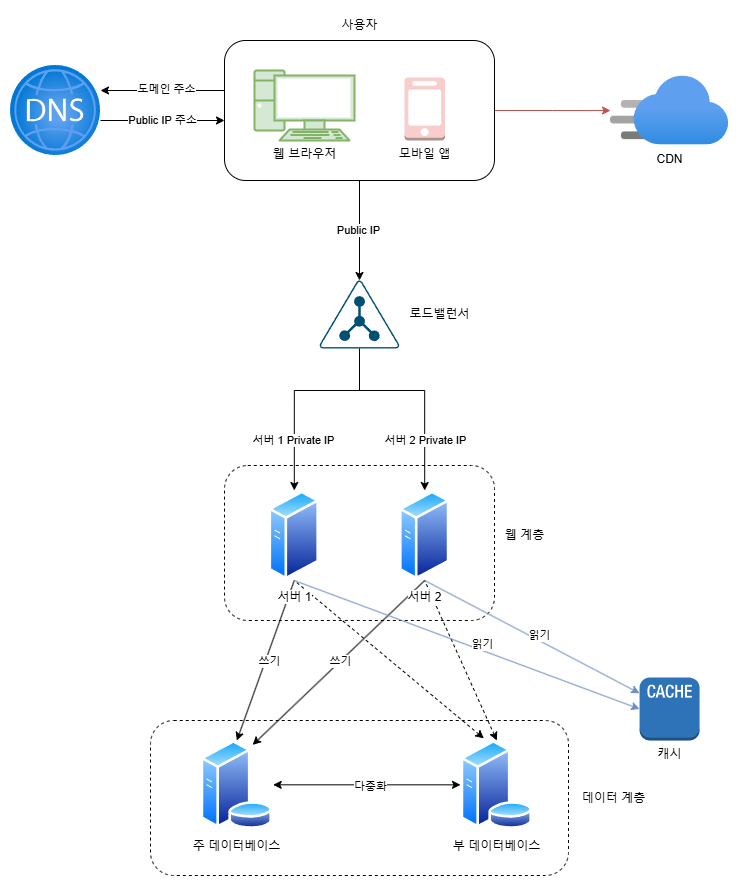

The diagram above was exported from draw.io. Its source (the exported page's mxGraphModel, read from the mxfile embedded in the PNG):
<mxGraphModel dx="1195" dy="643" grid="1" gridSize="10" guides="1" tooltips="1" connect="1" arrows="1" fold="1" page="1" pageScale="1" pageWidth="827" pageHeight="1169" math="0" shadow="0">
  <root>
    <mxCell id="0" />
    <mxCell id="1" parent="0" />
    <mxCell id="HqiS38LpjAMbROVfBs8A-1" value="" style="rounded=1;whiteSpace=wrap;html=1;dashed=1;" vertex="1" parent="1">
      <mxGeometry x="340" y="770" width="418" height="155" as="geometry" />
    </mxCell>
    <mxCell id="HqiS38LpjAMbROVfBs8A-2" value="" style="rounded=1;whiteSpace=wrap;html=1;dashed=1;" vertex="1" parent="1">
      <mxGeometry x="414" y="515" width="270" height="155" as="geometry" />
    </mxCell>
    <mxCell id="HqiS38LpjAMbROVfBs8A-3" value="" style="edgeStyle=orthogonalEdgeStyle;rounded=0;orthogonalLoop=1;jettySize=auto;html=1;" edge="1" parent="1" source="HqiS38LpjAMbROVfBs8A-7" target="HqiS38LpjAMbROVfBs8A-14">
      <mxGeometry relative="1" as="geometry" />
    </mxCell>
    <mxCell id="HqiS38LpjAMbROVfBs8A-4" value="Public IP" style="edgeLabel;html=1;align=center;verticalAlign=middle;resizable=0;points=[];" vertex="1" connectable="0" parent="HqiS38LpjAMbROVfBs8A-3">
      <mxGeometry y="-1" relative="1" as="geometry">
        <mxPoint as="offset" />
      </mxGeometry>
    </mxCell>
    <mxCell id="HqiS38LpjAMbROVfBs8A-5" value="" style="edgeStyle=orthogonalEdgeStyle;rounded=0;orthogonalLoop=1;jettySize=auto;html=1;" edge="1" parent="1">
      <mxGeometry relative="1" as="geometry">
        <mxPoint x="414" y="140" as="sourcePoint" />
        <mxPoint x="290" y="140" as="targetPoint" />
      </mxGeometry>
    </mxCell>
    <mxCell id="HqiS38LpjAMbROVfBs8A-6" value="도메인 주소" style="edgeLabel;html=1;align=center;verticalAlign=middle;resizable=0;points=[];" vertex="1" connectable="0" parent="HqiS38LpjAMbROVfBs8A-5">
      <mxGeometry x="-0.0645" y="-1" relative="1" as="geometry">
        <mxPoint as="offset" />
      </mxGeometry>
    </mxCell>
    <mxCell id="HqiS38LpjAMbROVfBs8A-36" value="" style="edgeStyle=orthogonalEdgeStyle;rounded=0;orthogonalLoop=1;jettySize=auto;html=1;fillColor=#f8cecc;strokeColor=#b85450;" edge="1" parent="1" source="HqiS38LpjAMbROVfBs8A-7" target="HqiS38LpjAMbROVfBs8A-35">
      <mxGeometry relative="1" as="geometry" />
    </mxCell>
    <mxCell id="HqiS38LpjAMbROVfBs8A-7" value="" style="rounded=1;whiteSpace=wrap;html=1;" vertex="1" parent="1">
      <mxGeometry x="414" y="90" width="270" height="140" as="geometry" />
    </mxCell>
    <mxCell id="HqiS38LpjAMbROVfBs8A-8" value="&lt;font&gt;웹 브라우저&lt;/font&gt;" style="verticalAlign=top;verticalLabelPosition=bottom;labelPosition=center;align=center;html=1;outlineConnect=0;gradientDirection=north;strokeWidth=1;shape=mxgraph.networks.pc;fillColor=#d5e8d4;strokeColor=#82b366;" vertex="1" parent="1">
      <mxGeometry x="444" y="120" width="100" height="70" as="geometry" />
    </mxCell>
    <mxCell id="HqiS38LpjAMbROVfBs8A-9" value="모바일 앱" style="outlineConnect=0;dashed=0;verticalLabelPosition=bottom;verticalAlign=top;align=center;html=1;shape=mxgraph.aws3.mobile_client;fillColor=#f8cecc;strokeColor=#b85450;" vertex="1" parent="1">
      <mxGeometry x="594" y="127" width="40.5" height="63" as="geometry" />
    </mxCell>
    <mxCell id="HqiS38LpjAMbROVfBs8A-10" value="" style="edgeStyle=orthogonalEdgeStyle;rounded=0;orthogonalLoop=1;jettySize=auto;html=1;entryX=0.5;entryY=0;entryDx=0;entryDy=0;" edge="1" parent="1" source="HqiS38LpjAMbROVfBs8A-14" target="HqiS38LpjAMbROVfBs8A-26">
      <mxGeometry relative="1" as="geometry">
        <mxPoint x="549" y="482" as="targetPoint" />
        <Array as="points">
          <mxPoint x="549" y="440" />
          <mxPoint x="484" y="440" />
        </Array>
      </mxGeometry>
    </mxCell>
    <mxCell id="HqiS38LpjAMbROVfBs8A-11" value="서버 1 Private IP" style="edgeLabel;html=1;align=center;verticalAlign=middle;resizable=0;points=[];" vertex="1" connectable="0" parent="HqiS38LpjAMbROVfBs8A-10">
      <mxGeometry x="0.5946" y="-1" relative="1" as="geometry">
        <mxPoint y="-8" as="offset" />
      </mxGeometry>
    </mxCell>
    <mxCell id="HqiS38LpjAMbROVfBs8A-12" value="" style="edgeStyle=orthogonalEdgeStyle;rounded=0;orthogonalLoop=1;jettySize=auto;html=1;entryX=0.5;entryY=0;entryDx=0;entryDy=0;exitX=0.5;exitY=1;exitDx=0;exitDy=0;exitPerimeter=0;" edge="1" parent="1" source="HqiS38LpjAMbROVfBs8A-14" target="HqiS38LpjAMbROVfBs8A-31">
      <mxGeometry relative="1" as="geometry">
        <mxPoint x="669" y="364" as="targetPoint" />
        <Array as="points">
          <mxPoint x="549" y="440" />
          <mxPoint x="614" y="440" />
        </Array>
      </mxGeometry>
    </mxCell>
    <mxCell id="HqiS38LpjAMbROVfBs8A-13" value="서버 2 Private IP" style="edgeLabel;html=1;align=center;verticalAlign=middle;resizable=0;points=[];" vertex="1" connectable="0" parent="HqiS38LpjAMbROVfBs8A-12">
      <mxGeometry x="0.5946" relative="1" as="geometry">
        <mxPoint y="-8" as="offset" />
      </mxGeometry>
    </mxCell>
    <mxCell id="HqiS38LpjAMbROVfBs8A-14" value="" style="points=[[0.5,0,0],[0.765,0.48,0],[0.99,0.98,0],[0.5,1,0],[0.01,0.98,0],[0.235,0.48,0]];verticalLabelPosition=bottom;sketch=0;html=1;verticalAlign=top;aspect=fixed;align=center;pointerEvents=1;shape=mxgraph.cisco19.ldap;fillColor=#005073;strokeColor=none;" vertex="1" parent="1">
      <mxGeometry x="509" y="330" width="80" height="68" as="geometry" />
    </mxCell>
    <mxCell id="HqiS38LpjAMbROVfBs8A-15" value="Public IP 주소" style="edgeStyle=orthogonalEdgeStyle;rounded=0;orthogonalLoop=1;jettySize=auto;html=1;" edge="1" parent="1">
      <mxGeometry relative="1" as="geometry">
        <mxPoint x="414" y="170" as="targetPoint" />
        <mxPoint x="290" y="170" as="sourcePoint" />
      </mxGeometry>
    </mxCell>
    <mxCell id="HqiS38LpjAMbROVfBs8A-16" value="" style="image;aspect=fixed;html=1;points=[];align=center;fontSize=12;image=img/lib/azure2/networking/DNS_Zones.svg;" vertex="1" parent="1">
      <mxGeometry x="200" y="115" width="90" height="90" as="geometry" />
    </mxCell>
    <mxCell id="HqiS38LpjAMbROVfBs8A-17" value="로드밸런서" style="text;html=1;align=center;verticalAlign=middle;resizable=0;points=[];autosize=1;strokeColor=none;fillColor=none;" vertex="1" parent="1">
      <mxGeometry x="589" y="349" width="80" height="30" as="geometry" />
    </mxCell>
    <mxCell id="HqiS38LpjAMbROVfBs8A-18" value="" style="edgeStyle=orthogonalEdgeStyle;rounded=0;orthogonalLoop=1;jettySize=auto;html=1;entryX=0;entryY=0.5;entryDx=0;entryDy=0;startArrow=classic;startFill=1;fillColor=#d5e8d4;strokeColor=#000000;" edge="1" parent="1" source="HqiS38LpjAMbROVfBs8A-20" target="HqiS38LpjAMbROVfBs8A-21">
      <mxGeometry relative="1" as="geometry">
        <mxPoint x="579.0500000000002" y="834.3299999999999" as="targetPoint" />
      </mxGeometry>
    </mxCell>
    <mxCell id="HqiS38LpjAMbROVfBs8A-19" value="다중화" style="edgeLabel;html=1;align=center;verticalAlign=middle;resizable=0;points=[];" vertex="1" connectable="0" parent="HqiS38LpjAMbROVfBs8A-18">
      <mxGeometry x="0.0301" y="-1" relative="1" as="geometry">
        <mxPoint as="offset" />
      </mxGeometry>
    </mxCell>
    <mxCell id="HqiS38LpjAMbROVfBs8A-20" value="주 데이터베이스" style="image;aspect=fixed;perimeter=ellipsePerimeter;html=1;align=center;shadow=0;dashed=0;spacingTop=3;image=img/lib/active_directory/database_server.svg;" vertex="1" parent="1">
      <mxGeometry x="390" y="790" width="72.7" height="88.66" as="geometry" />
    </mxCell>
    <mxCell id="HqiS38LpjAMbROVfBs8A-21" value="부 데이터베이스" style="image;aspect=fixed;perimeter=ellipsePerimeter;html=1;align=center;shadow=0;dashed=0;spacingTop=3;image=img/lib/active_directory/database_server.svg;" vertex="1" parent="1">
      <mxGeometry x="650" y="790" width="72.7" height="88.66" as="geometry" />
    </mxCell>
    <mxCell id="HqiS38LpjAMbROVfBs8A-22" value="" style="endArrow=none;html=1;rounded=0;exitX=0.5;exitY=0;exitDx=0;exitDy=0;startArrow=classic;startFill=1;entryX=0.5;entryY=1;entryDx=0;entryDy=0;fillColor=#f8cecc;strokeColor=#000000;" edge="1" parent="1" source="HqiS38LpjAMbROVfBs8A-20" target="HqiS38LpjAMbROVfBs8A-26">
      <mxGeometry width="50" height="50" relative="1" as="geometry">
        <mxPoint x="420" y="740" as="sourcePoint" />
        <mxPoint x="470" y="690" as="targetPoint" />
      </mxGeometry>
    </mxCell>
    <mxCell id="HqiS38LpjAMbROVfBs8A-23" value="쓰기" style="edgeLabel;html=1;align=center;verticalAlign=middle;resizable=0;points=[];" vertex="1" connectable="0" parent="HqiS38LpjAMbROVfBs8A-22">
      <mxGeometry x="0.0495" y="-3" relative="1" as="geometry">
        <mxPoint x="-1" y="3" as="offset" />
      </mxGeometry>
    </mxCell>
    <mxCell id="HqiS38LpjAMbROVfBs8A-24" value="" style="endArrow=none;html=1;rounded=0;exitX=0.321;exitY=-0.024;exitDx=0;exitDy=0;entryX=0.5;entryY=1;entryDx=0;entryDy=0;startArrow=classic;startFill=1;fillColor=#dae8fc;strokeColor=#000000;exitPerimeter=0;dashed=1;" edge="1" parent="1" source="HqiS38LpjAMbROVfBs8A-21" target="HqiS38LpjAMbROVfBs8A-26">
      <mxGeometry width="50" height="50" relative="1" as="geometry">
        <mxPoint x="400" y="640" as="sourcePoint" />
        <mxPoint x="480" y="630" as="targetPoint" />
      </mxGeometry>
    </mxCell>
    <mxCell id="HqiS38LpjAMbROVfBs8A-26" value="서버 1" style="image;aspect=fixed;perimeter=ellipsePerimeter;html=1;align=center;shadow=0;dashed=0;spacingTop=3;image=img/lib/active_directory/generic_server.svg;" vertex="1" parent="1">
      <mxGeometry x="458.6" y="540" width="50.4" height="90" as="geometry" />
    </mxCell>
    <mxCell id="HqiS38LpjAMbROVfBs8A-27" value="" style="endArrow=none;html=1;rounded=0;exitX=0.75;exitY=0;exitDx=0;exitDy=0;startArrow=classic;startFill=1;fillColor=#f8cecc;strokeColor=#000000;entryX=0.5;entryY=1;entryDx=0;entryDy=0;" edge="1" parent="1" source="HqiS38LpjAMbROVfBs8A-20" target="HqiS38LpjAMbROVfBs8A-31">
      <mxGeometry width="50" height="50" relative="1" as="geometry">
        <mxPoint x="444" y="790" as="sourcePoint" />
        <mxPoint x="600" y="690" as="targetPoint" />
      </mxGeometry>
    </mxCell>
    <mxCell id="HqiS38LpjAMbROVfBs8A-28" value="쓰기" style="edgeLabel;html=1;align=center;verticalAlign=middle;resizable=0;points=[];" vertex="1" connectable="0" parent="HqiS38LpjAMbROVfBs8A-27">
      <mxGeometry x="0.0495" y="-3" relative="1" as="geometry">
        <mxPoint x="-5" as="offset" />
      </mxGeometry>
    </mxCell>
    <mxCell id="HqiS38LpjAMbROVfBs8A-29" value="" style="endArrow=none;html=1;rounded=0;exitX=0.5;exitY=0;exitDx=0;exitDy=0;startArrow=classic;startFill=1;fillColor=#dae8fc;strokeColor=#000000;entryX=0.5;entryY=1;entryDx=0;entryDy=0;dashed=1;" edge="1" parent="1" source="HqiS38LpjAMbROVfBs8A-21" target="HqiS38LpjAMbROVfBs8A-31">
      <mxGeometry width="50" height="50" relative="1" as="geometry">
        <mxPoint x="696" y="800" as="sourcePoint" />
        <mxPoint x="610" y="630" as="targetPoint" />
      </mxGeometry>
    </mxCell>
    <mxCell id="HqiS38LpjAMbROVfBs8A-31" value="서버 2" style="image;aspect=fixed;perimeter=ellipsePerimeter;html=1;align=center;shadow=0;dashed=0;spacingTop=3;image=img/lib/active_directory/generic_server.svg;" vertex="1" parent="1">
      <mxGeometry x="589" y="540" width="50.4" height="90" as="geometry" />
    </mxCell>
    <mxCell id="HqiS38LpjAMbROVfBs8A-32" value="웹 계층" style="text;html=1;align=center;verticalAlign=middle;resizable=0;points=[];autosize=1;strokeColor=none;fillColor=none;" vertex="1" parent="1">
      <mxGeometry x="684" y="570" width="60" height="30" as="geometry" />
    </mxCell>
    <mxCell id="HqiS38LpjAMbROVfBs8A-33" value="데이터 계층" style="text;html=1;align=center;verticalAlign=middle;resizable=0;points=[];autosize=1;strokeColor=none;fillColor=none;" vertex="1" parent="1">
      <mxGeometry x="758" y="832.5" width="90" height="30" as="geometry" />
    </mxCell>
    <mxCell id="HqiS38LpjAMbROVfBs8A-34" value="사용자" style="text;html=1;align=center;verticalAlign=middle;resizable=0;points=[];autosize=1;strokeColor=none;fillColor=none;" vertex="1" parent="1">
      <mxGeometry x="519" y="60" width="60" height="30" as="geometry" />
    </mxCell>
    <mxCell id="HqiS38LpjAMbROVfBs8A-35" value="CDN" style="image;aspect=fixed;html=1;points=[];align=center;fontSize=12;image=img/lib/azure2/app_services/CDN_Profiles.svg;" vertex="1" parent="1">
      <mxGeometry x="800" y="125.25" width="118.15" height="69.5" as="geometry" />
    </mxCell>
    <mxCell id="HqiS38LpjAMbROVfBs8A-37" value="캐시" style="outlineConnect=0;dashed=0;verticalLabelPosition=bottom;verticalAlign=top;align=center;html=1;shape=mxgraph.aws3.cache_node;fillColor=#2E73B8;gradientColor=none;" vertex="1" parent="1">
      <mxGeometry x="829.07" y="727" width="60" height="63" as="geometry" />
    </mxCell>
    <mxCell id="HqiS38LpjAMbROVfBs8A-38" value="" style="endArrow=none;html=1;rounded=0;startArrow=classic;startFill=1;fillColor=#dae8fc;strokeColor=#6c8ebf;entryX=0.5;entryY=1;entryDx=0;entryDy=0;" edge="1" parent="1" source="HqiS38LpjAMbROVfBs8A-37" target="HqiS38LpjAMbROVfBs8A-31">
      <mxGeometry width="50" height="50" relative="1" as="geometry">
        <mxPoint x="696" y="800" as="sourcePoint" />
        <mxPoint x="620" y="630" as="targetPoint" />
      </mxGeometry>
    </mxCell>
    <mxCell id="HqiS38LpjAMbROVfBs8A-39" value="읽기" style="edgeLabel;html=1;align=center;verticalAlign=middle;resizable=0;points=[];" vertex="1" connectable="0" parent="HqiS38LpjAMbROVfBs8A-38">
      <mxGeometry x="-0.102" y="1" relative="1" as="geometry">
        <mxPoint x="-3" y="-8" as="offset" />
      </mxGeometry>
    </mxCell>
    <mxCell id="HqiS38LpjAMbROVfBs8A-40" value="" style="endArrow=none;html=1;rounded=0;startArrow=classic;startFill=1;fillColor=#dae8fc;strokeColor=#6c8ebf;entryX=0.5;entryY=1;entryDx=0;entryDy=0;exitX=0;exitY=0.5;exitDx=0;exitDy=0;exitPerimeter=0;" edge="1" parent="1" source="HqiS38LpjAMbROVfBs8A-37" target="HqiS38LpjAMbROVfBs8A-26">
      <mxGeometry width="50" height="50" relative="1" as="geometry">
        <mxPoint x="830" y="770" as="sourcePoint" />
        <mxPoint x="490" y="630" as="targetPoint" />
      </mxGeometry>
    </mxCell>
    <mxCell id="HqiS38LpjAMbROVfBs8A-41" value="읽기" style="edgeLabel;html=1;align=center;verticalAlign=middle;resizable=0;points=[];" vertex="1" connectable="0" parent="HqiS38LpjAMbROVfBs8A-40">
      <mxGeometry x="-0.102" y="1" relative="1" as="geometry">
        <mxPoint x="-3" y="-8" as="offset" />
      </mxGeometry>
    </mxCell>
  </root>
</mxGraphModel>